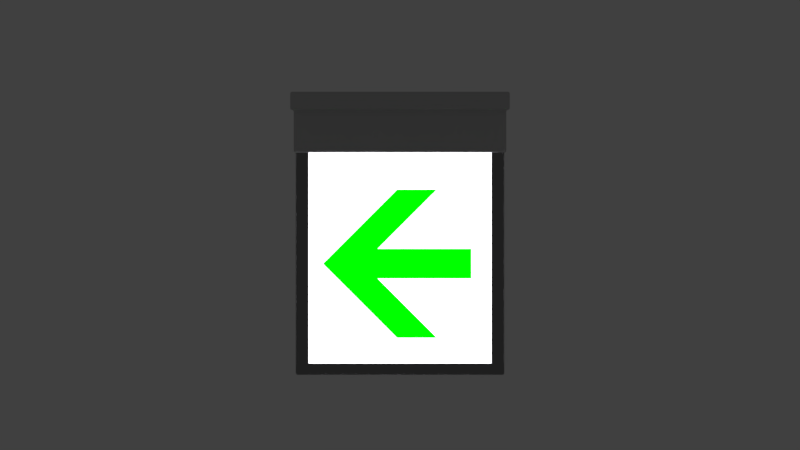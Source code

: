 # Source: ExitSign.001.blend  (saved by Blender 2.77.0; exported with 4.5.12 LTS)
import bpy
from mathutils import Matrix  # noqa: F401  (used for matrix-valued properties, if any)

bpy.ops.wm.read_factory_settings(use_empty=True)
scene = bpy.context.scene
scene.name = 'Scene'

# ---- collections
col_collection_1_001 = bpy.data.collections.new('Collection 1.001'); scene.collection.children.link(col_collection_1_001)

# ---- images (referenced by path relative to the original .blend; pixels are not part of the script)
import os
ASSET_DIR = os.environ.get("B2B_ASSET_DIR", "")  # directory of the original .blend (textures are referenced by path, not embedded)
HERE = os.path.dirname(os.path.abspath(__file__))  # packed textures are extracted next to this script under _unpacked/

def load_image(name, relpath, width, height, colorspace="sRGB"):
    """Load a texture the original file referenced (path relative to the .blend, or extracted next to this script)."""
    p = next((c for c in (os.path.join(HERE, relpath), os.path.join(ASSET_DIR, relpath)) if relpath and os.path.exists(c)), "")
    if p:
        img = bpy.data.images.load(p, check_existing=True)
        img.name = name
    else:  # same state as the original file: an image datablock whose file is absent (Cycles renders it pink)
        img = bpy.data.images.new(name, width, height)
        img.source = "FILE"
        img.filepath = "//" + (relpath or name)
    img.colorspace_settings.name = colorspace
    return img
img_exitsign_001_blend_png = load_image('ExitSign.001.blend.png', '_unpacked/ExitSign.001.blend.f4be1981.png', 1000, 1000, 'sRGB')

# ---- materials (node trees are filled in below, after node groups)
mat_plastic = bpy.data.materials.new('Plastic')
mat_plastic.alpha_threshold = 0.0
mat_plastic.roughness = 0.5
mat_glass = bpy.data.materials.new('Glass')
mat_glass.alpha_threshold = 0.0
mat_glass.roughness = 0.5
mat_emit = bpy.data.materials.new('Emit')
mat_emit.alpha_threshold = 0.0
mat_emit.roughness = 0.5

# ---- node groups
ng_fresnel_plastic = bpy.data.node_groups.new('Fresnel Plastic', 'ShaderNodeTree')
_s = ng_fresnel_plastic.interface.new_socket(name='Fresnel', in_out='OUTPUT', socket_type='NodeSocketFloat')
_s.subtype = 'FACTOR'
_s.min_value = 0.0
_s.max_value = 1.0
_s = ng_fresnel_plastic.interface.new_socket(name='Roughness', in_out='INPUT', socket_type='NodeSocketFloat')
_s.subtype = 'FACTOR'
_s.default_value = 0.5
_s.min_value = 0.0
_s.max_value = 1.0
_s = ng_fresnel_plastic.interface.new_socket(name='Normal', in_out='INPUT', socket_type='NodeSocketVector')
_s.min_value = -1.0
_s.max_value = 1.0
_s.hide_value = True
_N = ng_fresnel_plastic.nodes; _L = ng_fresnel_plastic.links
n0 = _N.new('NodeGroupInput'); n0.name = 'Group Input'; n0.location = (-521, -12)
n1 = _N.new('ShaderNodeBump'); n1.name = 'Bump'; n1.location = (-350, -67)
n1.hide = True
n1.inputs[0].default_value = 0.0
n1.inputs[1].default_value = 0.1
n1.inputs[2].default_value = 1.0
n2 = _N.new('ShaderNodeMix'); n2.name = 'Mix'; n2.location = (-197, -62)
n2.hide = True
n2.data_type = 'RGBA'
n3 = _N.new('ShaderNodeNewGeometry'); n3.name = 'Geometry'; n3.location = (-487, -119)
n3.width = 100
n4 = _N.new('ShaderNodeLayerWeight'); n4.name = 'Layer Weight.001'; n4.location = (-56, -60)
n4.hide = True
n5 = _N.new('ShaderNodeRGBCurve'); n5.name = 'RGB Curves'; n5.location = (94, 133)
_c = n5.mapping.curves[3]
while len(_c.points) > 2: _c.points.remove(_c.points[-1])
_c.points[0].location = (0.0, 0.04453); _c.points[0].handle_type = 'AUTO'
_c.points[1].location = (0.11, 0.04455); _c.points[1].handle_type = 'AUTO'
_p = _c.points.new(0.22, 0.04481); _p.handle_type = 'AUTO'
_p = _c.points.new(0.33, 0.04612); _p.handle_type = 'AUTO'
_p = _c.points.new(0.44, 0.05047); _p.handle_type = 'AUTO'
_p = _c.points.new(0.55, 0.06271); _p.handle_type = 'AUTO'
_p = _c.points.new(0.66, 0.09473); _p.handle_type = 'AUTO'
_p = _c.points.new(0.77, 0.17698); _p.handle_type = 'AUTO'
_p = _c.points.new(0.88, 0.39267); _p.handle_type = 'AUTO'
_p = _c.points.new(1.0, 1.0); _p.handle_type = 'AUTO'
n5.mapping.update()
n6 = _N.new('NodeGroupOutput'); n6.name = 'Group Output'; n6.location = (410, -10)
_L.new(n0.outputs[1], n1.inputs[4])
_L.new(n0.outputs[0], n2.inputs[0])
_L.new(n3.outputs[4], n2.inputs[7])
_L.new(n1.outputs[0], n2.inputs[6])
_L.new(n2.outputs[2], n4.inputs[1])
_L.new(n4.outputs[1], n5.inputs[1])
_L.new(n5.outputs[0], n6.inputs[0])
n6.is_active_output = True
ng_reflectivity_plastic = bpy.data.node_groups.new('Reflectivity Plastic', 'ShaderNodeTree')
_s = ng_reflectivity_plastic.interface.new_socket(name='Shader', in_out='OUTPUT', socket_type='NodeSocketShader')
_s = ng_reflectivity_plastic.interface.new_socket(name='Shader', in_out='INPUT', socket_type='NodeSocketShader')
_s = ng_reflectivity_plastic.interface.new_socket(name='Rough', in_out='INPUT', socket_type='NodeSocketFloat')
_s.subtype = 'FACTOR'
_s.default_value = 0.5
_s.min_value = 0.0
_s.max_value = 1.0
_s = ng_reflectivity_plastic.interface.new_socket(name='Normal', in_out='INPUT', socket_type='NodeSocketVector')
_s.min_value = -1.0
_s.max_value = 1.0
_s.hide_value = True
_N = ng_reflectivity_plastic.nodes; _L = ng_reflectivity_plastic.links
n0 = _N.new('ShaderNodeBsdfAnisotropic'); n0.name = 'Glossy BSDF'; n0.location = (-159, -168)
n0.width = 151
n0.hide = True
n0.distribution = 'GGX'
n0.inputs[0].default_value = (1.0, 1.0, 1.0, 1.0)
n1 = _N.new('NodeGroupOutput'); n1.name = 'Group Output'; n1.location = (137, -90)
n2 = _N.new('ShaderNodeMixShader'); n2.name = 'Mix Shader'; n2.location = (8, -111)
n2.hide = True
n3 = _N.new('ShaderNodeGroup'); n3.name = 'Group'; n3.location = (-180, 56)
n3.node_tree = ng_fresnel_plastic
n4 = _N.new('NodeGroupInput'); n4.name = 'Group Input'; n4.location = (-400, -54)
n5 = _N.new('ShaderNodeMath'); n5.name = 'Math'; n5.location = (0, 0)
n5.operation = 'POWER'
_L.new(n4.outputs[1], n3.inputs[0])
_L.new(n4.outputs[2], n3.inputs[1])
_L.new(n4.outputs[2], n0.inputs[4])
_L.new(n2.outputs[0], n1.inputs[0])
_L.new(n0.outputs[0], n2.inputs[2])
_L.new(n4.outputs[0], n2.inputs[1])
_L.new(n3.outputs[0], n2.inputs[0])
_L.new(n4.outputs[1], n5.inputs[0])
_L.new(n5.outputs[0], n0.inputs[1])
n1.is_active_output = True
ng_plastic = bpy.data.node_groups.new('Plastic', 'ShaderNodeTree')
_s = ng_plastic.interface.new_socket(name='Shader', in_out='OUTPUT', socket_type='NodeSocketShader')
_s = ng_plastic.interface.new_socket(name='Color', in_out='INPUT', socket_type='NodeSocketColor')
_s.default_value = (0.6172, 0.004025, 0.0, 1.0)
_s = ng_plastic.interface.new_socket(name='Roughness', in_out='INPUT', socket_type='NodeSocketFloat')
_s.subtype = 'FACTOR'
_s.min_value = 0.0
_s.max_value = 1.0
_s = ng_plastic.interface.new_socket(name='Normal', in_out='INPUT', socket_type='NodeSocketVector')
_s.min_value = -1.0
_s.max_value = 1.0
_s.hide_value = True
_N = ng_plastic.nodes; _L = ng_plastic.links
n0 = _N.new('NodeGroupOutput'); n0.name = 'Group Output'; n0.location = (456, 0)
n1 = _N.new('ShaderNodeMath'); n1.name = 'Math'; n1.location = (-104, -211)
n1.hide = True
n1.operation = 'POWER'
n1.inputs[1].default_value = 2.2
n2 = _N.new('NodeGroupInput'); n2.name = 'Group Input'; n2.location = (-367, -170)
n3 = _N.new('ShaderNodeGroup'); n3.name = 'Group.002'; n3.location = (256, 13)
n3.node_tree = ng_reflectivity_plastic
n4 = _N.new('ShaderNodeBsdfDiffuse'); n4.name = 'Diffuse BSDF'; n4.location = (73, -13)
_L.new(n3.outputs[0], n0.inputs[0])
_L.new(n4.outputs[0], n3.inputs[0])
_L.new(n2.outputs[0], n4.inputs[0])
_L.new(n2.outputs[2], n4.inputs[2])
_L.new(n2.outputs[2], n3.inputs[2])
_L.new(n2.outputs[1], n1.inputs[0])
_L.new(n1.outputs[0], n3.inputs[1])
_L.new(n1.outputs[0], n4.inputs[1])
n0.is_active_output = True

# ---- material node trees
mat_plastic.use_nodes = True; mat_plastic.node_tree.nodes.clear()
_N = mat_plastic.node_tree.nodes; _L = mat_plastic.node_tree.links
n0 = _N.new('ShaderNodeGroup'); n0.name = 'Group'; n0.location = (115, 295)
n0.node_tree = ng_plastic
n0.inputs[0].default_value = (0.5282, 0.5282, 0.5282, 1.0)
n0.inputs[1].default_value = 0.002
n0.inputs[2].default_value = (0.0, 0.0, 0.0)
n1 = _N.new('ShaderNodeOutputMaterial'); n1.name = 'Material Output'; n1.location = (309, 301)
_L.new(n0.outputs[0], n1.inputs[0])
n1.is_active_output = True
mat_glass.use_nodes = True; mat_glass.node_tree.nodes.clear()
_N = mat_glass.node_tree.nodes; _L = mat_glass.node_tree.links
n0 = _N.new('ShaderNodeOutputMaterial'); n0.name = 'Material Output'; n0.location = (300, 300)
n1 = _N.new('ShaderNodeMixShader'); n1.name = 'Mix Shader'; n1.location = (105, 288)
n2 = _N.new('ShaderNodeBsdfGlass'); n2.name = 'Glass BSDF'; n2.location = (-113, 268)
n2.distribution = 'BECKMANN'
n2.inputs[2].default_value = 1.45
n3 = _N.new('ShaderNodeTexImage'); n3.name = 'Image Texture'; n3.location = (-557, 318)
n3.width = 140
n3.image = img_exitsign_001_blend_png
n4 = _N.new('ShaderNodeMapping'); n4.name = 'Mapping'; n4.location = (-857, 370)
n5 = _N.new('ShaderNodeTexCoord'); n5.name = 'Texture Coordinate'; n5.location = (-1057, 330)
n6 = _N.new('ShaderNodeMix'); n6.name = 'Mix'; n6.location = (-327, 312)
n6.width = 144
n6.data_type = 'RGBA'
n6.inputs[6].default_value = (1.0, 1.0, 1.0, 1.0)
_L.new(n1.outputs[0], n0.inputs[0])
_L.new(n4.outputs[0], n3.inputs[0])
_L.new(n5.outputs[2], n4.inputs[0])
_L.new(n2.outputs[0], n1.inputs[1])
_L.new(n3.outputs[1], n6.inputs[0])
_L.new(n6.outputs[2], n2.inputs[0])
_L.new(n3.outputs[0], n6.inputs[7])
n0.is_active_output = True
mat_emit.use_nodes = True; mat_emit.node_tree.nodes.clear()
_N = mat_emit.node_tree.nodes; _L = mat_emit.node_tree.links
n0 = _N.new('ShaderNodeOutputMaterial'); n0.name = 'Material Output'; n0.location = (300, 300)
n1 = _N.new('ShaderNodeEmission'); n1.name = 'Emission'; n1.location = (10, 300)
n1.inputs[1].default_value = 5.0
n2 = _N.new('ShaderNodeBlackbody'); n2.name = 'Blackbody'; n2.location = (-190, 300)
n2.inputs[0].default_value = 7000.0
_L.new(n1.outputs[0], n0.inputs[0])
_L.new(n2.outputs[0], n1.inputs[0])
n0.is_active_output = True

# ---- world
world_world = bpy.data.worlds.new('World'); scene.world = world_world
world_world.use_nodes = True; world_world.node_tree.nodes.clear()
_N = world_world.node_tree.nodes; _L = world_world.node_tree.links
n0 = _N.new('ShaderNodeOutputWorld'); n0.name = 'World Output'; n0.location = (300, 300)
n1 = _N.new('ShaderNodeBackground'); n1.name = 'Background'; n1.location = (10, 300)
n1.inputs[0].default_value = (0.05088, 0.05088, 0.05088, 1.0)
_L.new(n1.outputs[0], n0.inputs[0])
n0.is_active_output = True
world_world.color = (0.05088, 0.05088, 0.05088)
world_world.use_sun_shadow = False
world_world.sun_shadow_jitter_overblur = 0.0
world_world.cycles.sampling_method = 'MANUAL'

# ---- cameras
cam_camera = bpy.data.cameras.new('Camera')
cam_camera.type = 'ORTHO'
cam_camera.clip_end = 100.0
cam_camera.lens = 35.0
cam_camera.sensor_width = 32.0
cam_camera.sensor_height = 18.0
cam_camera.ortho_scale = 0.7143
cam_camera.dof.focus_distance = 0.0
cam_camera.dof.aperture_fstop = 128.0

# ---- meshes
me_exitsign_001 = bpy.data.meshes.new('ExitSign.001')
me_exitsign_001.from_pydata([(-0.09802, -0.01313, 0.0), (0.09802, -0.01313, 0.0), (-0.09802, 0.01313, 0.0), (0.09802, 0.01313, 0.0), (-0.09491, -0.009151, -0.01633), (0.09491, -0.009151, -0.01633), (-0.09491, 0.009151, -0.01633), (0.09491, 0.009151, -0.01633), (-0.09802, 0.01313, -0.01633), (-0.09802, -0.01313, -0.01633), (0.09802, -0.01313, -0.01633), (0.09802, 0.01313, -0.01633), (-0.09309, -0.00328, -0.05428), (0.09309, -0.00328, -0.05428), (-0.09309, 0.00328, -0.05428), (0.09309, 0.00328, -0.05428), (-0.08007, 0.002335, -0.05428), (-0.08007, -0.002335, -0.05428), (0.08007, -0.002335, -0.05428), (0.08007, 0.002335, -0.05428), (-0.09309, -0.00328, -0.2528), (0.09309, -0.00328, -0.2528), (-0.09309, 0.00328, -0.2528), (0.09309, 0.00328, -0.2528), (-0.09491, 0.009151, -0.05428), (-0.09491, -0.009151, -0.05428), (0.09491, -0.009151, -0.05428), (0.09491, 0.009151, -0.05428), (-0.08179, -4.529e-09, -0.2427), (0.08179, -4.529e-09, -0.2427), (-0.08179, 4.529e-09, -0.05428), (0.08179, 4.529e-09, -0.05428)], [], [(0, 1, 3, 2), (4, 6, 24, 25), (0, 9, 10, 1), (1, 10, 11, 3), (2, 8, 9, 0), (3, 11, 8, 2), (6, 4, 9, 8), (4, 5, 10, 9), (5, 7, 11, 10), (7, 6, 8, 11), (14, 15, 23, 22), (6, 7, 27, 24), (5, 4, 25, 26), (7, 5, 26, 27), (20, 22, 23, 21), (13, 12, 20, 21), (15, 13, 21, 23), (12, 14, 22, 20), (16, 17, 25, 24), (17, 18, 26, 25), (18, 19, 27, 26), (19, 16, 24, 27), (16, 19, 18, 17), (28, 29, 31, 30)])
me_exitsign_001.polygons.foreach_set('material_index', [0, 0, 0, 0, 0, 0, 0, 0, 0, 0, 1, 0, 0, 0, 1, 1, 1, 1, 0, 0, 0, 0, 2, 2])
_uv = me_exitsign_001.uv_layers.new(name='UVMap')
_uv.uv.foreach_set('vector', [0.044, 0.0, 0.044, 0.0, 0.044, 0.0, 0.044, 0.0, 0.044, 0.0, 0.044, 0.0, 0.044, 0.0, 0.044, 0.0, 0.044, 0.0, 0.044, 0.0, 0.044, 0.0, 0.044, 0.0, 0.044, 0.0, 0.044, 0.0, 0.044, 0.0, 0.044, 0.0, 0.044, 0.0, 0.044, 0.0, 0.044, 0.0, 0.044, 0.0, 0.044, 0.0, 0.044, 0.0, 0.044, 0.0, 0.044, 0.0, 0.044, 0.0, 0.044, 0.0, 0.044, 0.0, 0.044, 0.0, 0.044, 0.0, 0.044, 0.0, 0.044, 0.0, 0.044, 0.0, 0.044, 0.0, 0.044, 0.0, 0.044, 0.0, 0.044, 0.0, 0.044, 0.0, 0.044, 0.0, 0.044, 0.0, 0.044, 0.0, 0.0441, 9.674e-05, 0.9817, 9.686e-05, 0.9817, 0.9999, 0.0441, 0.9999, 0.044, 0.0, 0.044, 0.0, 0.044, 0.0, 0.044, 0.0, 0.044, 0.0, 0.044, 0.0, 0.044, 0.0, 0.044, 0.0, 0.044, 0.0, 0.044, 0.0, 0.044, 0.0, 0.044, 0.0, 0.044, 0.0, 0.044, 0.0, 0.044, 0.0, 0.044, 0.0, 0.9817, 0.9999, 0.0441, 0.9999, 0.0441, 9.682e-05, 0.9817, 9.682e-05, 0.044, 0.0, 0.044, 0.0, 0.044, 0.0, 0.044, 0.0, 0.044, 0.0, 0.044, 0.0, 0.044, 0.0, 0.044, 0.0, 0.044, 0.0, 0.044, 0.0, 0.044, 0.0, 0.044, 0.0, 0.044, 0.0, 0.044, 0.0, 0.044, 0.0, 0.044, 0.0, 0.044, 0.0, 0.044, 0.0, 0.044, 0.0, 0.044, 0.0, 0.044, 0.0, 0.044, 0.0, 0.044, 0.0, 0.044, 0.0, 0.044, 0.0, 0.044, 0.0, 0.044, 0.0, 0.044, 0.0, 0.0, 0.0, 0.0, 0.0, 0.0, 0.0, 0.0, 0.0])
me_exitsign_001.materials.append(mat_plastic)
me_exitsign_001.materials.append(mat_glass)
me_exitsign_001.materials.append(mat_emit)
me_exitsign_001.use_remesh_preserve_volume = False
me_exitsign_001.use_remesh_preserve_attributes = False
me_exitsign_001.use_mirror_vertex_groups = False
me_exitsign_001.update()

# ---- objects
ob_exitsign_001 = bpy.data.objects.new('ExitSign.001', me_exitsign_001)
ob_camera = bpy.data.objects.new('Camera', cam_camera)

# ---- transforms, parenting, visibility, modifiers, constraints
ob_exitsign_001.location = (0.0, 0.0, 0.0)
ob_exitsign_001.lineart.crease_threshold = 0.0
_m = ob_exitsign_001.modifiers.new('Bevel', 'BEVEL')
_m.width = 0.02
_m.width_pct = 0.02
_m.segments = 2
_m.limit_method = 'NONE'
_m.angle_limit = 0.0
_m.spread = 0.0
ob_camera.location = (0.0, -1.772, -0.1194)
ob_camera.rotation_euler = (1.571, -0.0, 0.0)
ob_camera.lock_rotations_4d = False
ob_camera.empty_display_type = 'ARROWS'
ob_camera.color = (0.0, 0.0, 0.0, 0.0)
ob_camera.display_type = 'WIRE'
ob_camera.lineart.crease_threshold = 0.0

# ---- collection membership
col_collection_1_001.objects.link(ob_exitsign_001)
col_collection_1_001.objects.link(ob_camera)

# ---- scene / render settings (as saved in the file)
scene.camera = ob_camera
scene.frame_start = 1; scene.frame_end = 250; scene.frame_set(1)
scene.render.engine = 'CYCLES'
scene.render.resolution_percentage = 50
scene.render.dither_intensity = 0.0
scene.cycles.use_denoising = False
scene.cycles.samples = 128
scene.cycles.sampling_pattern = 'TABULATED_SOBOL'
scene.cycles.light_sampling_threshold = 0.0
scene.cycles.use_adaptive_sampling = False
scene.cycles.use_light_tree = False
scene.cycles.blur_glossy = 0.0
scene.cycles.sample_clamp_indirect = 0.0
scene.view_settings.view_transform = 'Standard'
bpy.context.view_layer.update()
